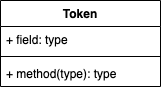

The diagram above was exported from draw.io. Its source (the exported page's mxGraphModel, read from the mxfile embedded in the PNG):
<mxGraphModel dx="946" dy="629" grid="1" gridSize="10" guides="1" tooltips="1" connect="1" arrows="1" fold="1" page="1" pageScale="1" pageWidth="827" pageHeight="1169" math="0" shadow="0">
  <root>
    <mxCell id="0" />
    <mxCell id="1" parent="0" />
    <mxCell id="2" value="Token" style="swimlane;fontStyle=1;align=center;verticalAlign=top;childLayout=stackLayout;horizontal=1;startSize=26;horizontalStack=0;resizeParent=1;resizeParentMax=0;resizeLast=0;collapsible=1;marginBottom=0;" vertex="1" parent="1">
      <mxGeometry x="370" y="280" width="160" height="86" as="geometry" />
    </mxCell>
    <mxCell id="3" value="+ field: type" style="text;strokeColor=none;fillColor=none;align=left;verticalAlign=top;spacingLeft=4;spacingRight=4;overflow=hidden;rotatable=0;points=[[0,0.5],[1,0.5]];portConstraint=eastwest;" vertex="1" parent="2">
      <mxGeometry y="26" width="160" height="26" as="geometry" />
    </mxCell>
    <mxCell id="4" value="" style="line;strokeWidth=1;fillColor=none;align=left;verticalAlign=middle;spacingTop=-1;spacingLeft=3;spacingRight=3;rotatable=0;labelPosition=right;points=[];portConstraint=eastwest;strokeColor=inherit;" vertex="1" parent="2">
      <mxGeometry y="52" width="160" height="8" as="geometry" />
    </mxCell>
    <mxCell id="5" value="+ method(type): type" style="text;strokeColor=none;fillColor=none;align=left;verticalAlign=top;spacingLeft=4;spacingRight=4;overflow=hidden;rotatable=0;points=[[0,0.5],[1,0.5]];portConstraint=eastwest;" vertex="1" parent="2">
      <mxGeometry y="60" width="160" height="26" as="geometry" />
    </mxCell>
  </root>
</mxGraphModel>